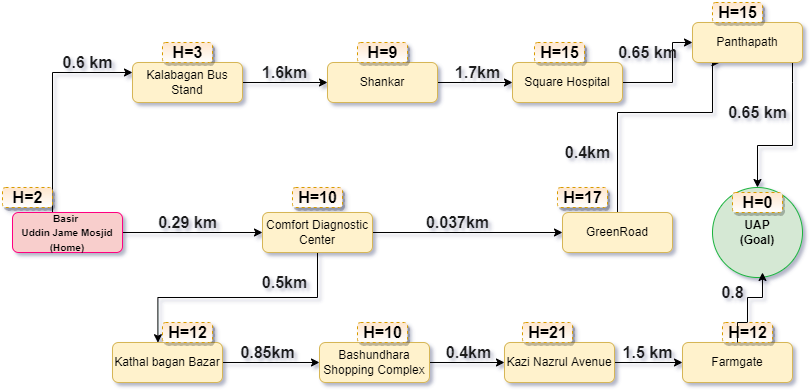

The diagram above was exported from draw.io. Its source (the exported page's mxGraphModel, read from the mxfile embedded in the PNG):
<mxGraphModel dx="868" dy="460" grid="1" gridSize="10" guides="1" tooltips="1" connect="1" arrows="1" fold="1" page="1" pageScale="1" pageWidth="850" pageHeight="1100" math="0" shadow="0">
  <root>
    <mxCell id="0" />
    <mxCell id="1" parent="0" />
    <mxCell id="pJV-GiXBh-ojPwNCXcf8-8" style="edgeStyle=orthogonalEdgeStyle;rounded=0;orthogonalLoop=1;jettySize=auto;html=1;" parent="1" source="pJV-GiXBh-ojPwNCXcf8-1" target="pJV-GiXBh-ojPwNCXcf8-3" edge="1">
      <mxGeometry relative="1" as="geometry" />
    </mxCell>
    <mxCell id="pJV-GiXBh-ojPwNCXcf8-21" style="edgeStyle=orthogonalEdgeStyle;rounded=0;orthogonalLoop=1;jettySize=auto;html=1;entryX=0;entryY=0.25;entryDx=0;entryDy=0;" parent="1" source="pJV-GiXBh-ojPwNCXcf8-1" target="pJV-GiXBh-ojPwNCXcf8-11" edge="1">
      <mxGeometry relative="1" as="geometry">
        <Array as="points">
          <mxPoint x="80" y="120" />
        </Array>
      </mxGeometry>
    </mxCell>
    <mxCell id="pJV-GiXBh-ojPwNCXcf8-1" value="&lt;font size=&quot;1&quot;&gt;Basir &lt;br&gt;Uddin Jame Mosjid (Home)&lt;/font&gt;" style="rounded=1;whiteSpace=wrap;html=1;fontStyle=1;labelBackgroundColor=none;fillColor=#f8cecc;strokeColor=#FF0080;" parent="1" vertex="1">
      <mxGeometry x="40" y="260" width="110" height="40" as="geometry" />
    </mxCell>
    <mxCell id="pJV-GiXBh-ojPwNCXcf8-9" style="edgeStyle=orthogonalEdgeStyle;rounded=0;orthogonalLoop=1;jettySize=auto;html=1;entryX=0;entryY=0.5;entryDx=0;entryDy=0;" parent="1" source="pJV-GiXBh-ojPwNCXcf8-3" target="pJV-GiXBh-ojPwNCXcf8-4" edge="1">
      <mxGeometry relative="1" as="geometry" />
    </mxCell>
    <mxCell id="pJV-GiXBh-ojPwNCXcf8-26" style="edgeStyle=orthogonalEdgeStyle;rounded=0;orthogonalLoop=1;jettySize=auto;html=1;entryX=0.413;entryY=0.005;entryDx=0;entryDy=0;entryPerimeter=0;" parent="1" source="pJV-GiXBh-ojPwNCXcf8-3" target="pJV-GiXBh-ojPwNCXcf8-16" edge="1">
      <mxGeometry relative="1" as="geometry">
        <Array as="points">
          <mxPoint x="345" y="345" />
          <mxPoint x="185" y="345" />
        </Array>
      </mxGeometry>
    </mxCell>
    <mxCell id="pJV-GiXBh-ojPwNCXcf8-3" value="Comfort Diagnostic Center" style="rounded=1;whiteSpace=wrap;html=1;fillColor=#fff2cc;strokeColor=#d6b656;" parent="1" vertex="1">
      <mxGeometry x="290" y="260" width="110" height="40" as="geometry" />
    </mxCell>
    <mxCell id="pJV-GiXBh-ojPwNCXcf8-31" style="edgeStyle=orthogonalEdgeStyle;rounded=0;orthogonalLoop=1;jettySize=auto;html=1;entryX=0.25;entryY=1;entryDx=0;entryDy=0;" parent="1" source="pJV-GiXBh-ojPwNCXcf8-4" target="pJV-GiXBh-ojPwNCXcf8-14" edge="1">
      <mxGeometry relative="1" as="geometry">
        <Array as="points">
          <mxPoint x="645" y="160" />
          <mxPoint x="740" y="160" />
          <mxPoint x="740" y="110" />
        </Array>
      </mxGeometry>
    </mxCell>
    <mxCell id="pJV-GiXBh-ojPwNCXcf8-4" value="GreenRoad" style="rounded=1;whiteSpace=wrap;html=1;fillColor=#fff2cc;strokeColor=#d6b656;" parent="1" vertex="1">
      <mxGeometry x="590" y="260" width="110" height="40" as="geometry" />
    </mxCell>
    <mxCell id="pJV-GiXBh-ojPwNCXcf8-22" style="edgeStyle=orthogonalEdgeStyle;rounded=0;orthogonalLoop=1;jettySize=auto;html=1;entryX=0;entryY=0.5;entryDx=0;entryDy=0;" parent="1" source="pJV-GiXBh-ojPwNCXcf8-11" target="pJV-GiXBh-ojPwNCXcf8-12" edge="1">
      <mxGeometry relative="1" as="geometry" />
    </mxCell>
    <mxCell id="pJV-GiXBh-ojPwNCXcf8-11" value="Kalabagan Bus Stand" style="rounded=1;whiteSpace=wrap;html=1;fillColor=#fff2cc;strokeColor=#d6b656;" parent="1" vertex="1">
      <mxGeometry x="160" y="110" width="110" height="40" as="geometry" />
    </mxCell>
    <mxCell id="pJV-GiXBh-ojPwNCXcf8-23" style="edgeStyle=orthogonalEdgeStyle;rounded=0;orthogonalLoop=1;jettySize=auto;html=1;entryX=0;entryY=0.5;entryDx=0;entryDy=0;" parent="1" source="pJV-GiXBh-ojPwNCXcf8-12" target="pJV-GiXBh-ojPwNCXcf8-13" edge="1">
      <mxGeometry relative="1" as="geometry" />
    </mxCell>
    <mxCell id="pJV-GiXBh-ojPwNCXcf8-12" value="Shankar" style="rounded=1;whiteSpace=wrap;html=1;fillColor=#fff2cc;strokeColor=#d6b656;" parent="1" vertex="1">
      <mxGeometry x="355" y="110" width="110" height="40" as="geometry" />
    </mxCell>
    <mxCell id="pJV-GiXBh-ojPwNCXcf8-24" style="edgeStyle=orthogonalEdgeStyle;rounded=0;orthogonalLoop=1;jettySize=auto;html=1;entryX=0;entryY=0.5;entryDx=0;entryDy=0;" parent="1" source="pJV-GiXBh-ojPwNCXcf8-13" target="pJV-GiXBh-ojPwNCXcf8-14" edge="1">
      <mxGeometry relative="1" as="geometry">
        <Array as="points">
          <mxPoint x="700" y="130" />
          <mxPoint x="700" y="90" />
        </Array>
      </mxGeometry>
    </mxCell>
    <mxCell id="pJV-GiXBh-ojPwNCXcf8-13" value="Square Hospital" style="rounded=1;whiteSpace=wrap;html=1;fillColor=#fff2cc;strokeColor=#d6b656;" parent="1" vertex="1">
      <mxGeometry x="540" y="110" width="110" height="40" as="geometry" />
    </mxCell>
    <mxCell id="pJV-GiXBh-ojPwNCXcf8-25" style="edgeStyle=orthogonalEdgeStyle;rounded=0;orthogonalLoop=1;jettySize=auto;html=1;" parent="1" source="pJV-GiXBh-ojPwNCXcf8-14" target="pJV-GiXBh-ojPwNCXcf8-15" edge="1">
      <mxGeometry relative="1" as="geometry">
        <Array as="points">
          <mxPoint x="820" y="130" />
          <mxPoint x="820" y="193" />
          <mxPoint x="810" y="193" />
        </Array>
      </mxGeometry>
    </mxCell>
    <mxCell id="pJV-GiXBh-ojPwNCXcf8-14" value="Panthapath" style="rounded=1;whiteSpace=wrap;html=1;fillColor=#fff2cc;strokeColor=#d6b656;" parent="1" vertex="1">
      <mxGeometry x="720" y="70" width="110" height="40" as="geometry" />
    </mxCell>
    <mxCell id="pJV-GiXBh-ojPwNCXcf8-15" value="UAP&lt;br&gt;(Goal)" style="ellipse;whiteSpace=wrap;html=1;fontStyle=1;fillColor=#d5e8d4;strokeColor=#1BB33E;" parent="1" vertex="1">
      <mxGeometry x="740" y="235" width="90" height="90" as="geometry" />
    </mxCell>
    <mxCell id="pJV-GiXBh-ojPwNCXcf8-27" style="edgeStyle=orthogonalEdgeStyle;rounded=0;orthogonalLoop=1;jettySize=auto;html=1;exitX=1;exitY=0.5;exitDx=0;exitDy=0;entryX=0;entryY=0.5;entryDx=0;entryDy=0;" parent="1" source="pJV-GiXBh-ojPwNCXcf8-16" target="pJV-GiXBh-ojPwNCXcf8-18" edge="1">
      <mxGeometry relative="1" as="geometry" />
    </mxCell>
    <mxCell id="pJV-GiXBh-ojPwNCXcf8-16" value="Kathal bagan Bazar" style="rounded=1;whiteSpace=wrap;html=1;fillColor=#fff2cc;strokeColor=#d6b656;" parent="1" vertex="1">
      <mxGeometry x="140" y="390" width="110" height="40" as="geometry" />
    </mxCell>
    <mxCell id="pJV-GiXBh-ojPwNCXcf8-28" style="edgeStyle=orthogonalEdgeStyle;rounded=0;orthogonalLoop=1;jettySize=auto;html=1;entryX=0;entryY=0.5;entryDx=0;entryDy=0;" parent="1" source="pJV-GiXBh-ojPwNCXcf8-18" target="pJV-GiXBh-ojPwNCXcf8-19" edge="1">
      <mxGeometry relative="1" as="geometry" />
    </mxCell>
    <mxCell id="pJV-GiXBh-ojPwNCXcf8-18" value="Bashundhara Shopping Complex" style="rounded=1;whiteSpace=wrap;html=1;fillColor=#fff2cc;strokeColor=#d6b656;" parent="1" vertex="1">
      <mxGeometry x="347" y="390" width="110" height="40" as="geometry" />
    </mxCell>
    <mxCell id="pJV-GiXBh-ojPwNCXcf8-29" style="edgeStyle=orthogonalEdgeStyle;rounded=0;orthogonalLoop=1;jettySize=auto;html=1;entryX=0;entryY=0.5;entryDx=0;entryDy=0;" parent="1" source="pJV-GiXBh-ojPwNCXcf8-19" target="pJV-GiXBh-ojPwNCXcf8-20" edge="1">
      <mxGeometry relative="1" as="geometry" />
    </mxCell>
    <mxCell id="pJV-GiXBh-ojPwNCXcf8-19" value="Kazi Nazrul Avenue" style="rounded=1;whiteSpace=wrap;html=1;fillColor=#fff2cc;strokeColor=#d6b656;" parent="1" vertex="1">
      <mxGeometry x="532" y="390" width="110" height="40" as="geometry" />
    </mxCell>
    <mxCell id="pJV-GiXBh-ojPwNCXcf8-30" style="edgeStyle=orthogonalEdgeStyle;rounded=0;orthogonalLoop=1;jettySize=auto;html=1;exitX=0.5;exitY=0;exitDx=0;exitDy=0;startArrow=none;" parent="1" source="fmMHSgar5cpnesMj_CZ5-13" edge="1">
      <mxGeometry relative="1" as="geometry">
        <mxPoint x="790" y="320" as="targetPoint" />
      </mxGeometry>
    </mxCell>
    <mxCell id="pJV-GiXBh-ojPwNCXcf8-20" value="Farmgate" style="rounded=1;whiteSpace=wrap;html=1;fillColor=#fff2cc;strokeColor=#d6b656;" parent="1" vertex="1">
      <mxGeometry x="710" y="390" width="110" height="40" as="geometry" />
    </mxCell>
    <mxCell id="pJV-GiXBh-ojPwNCXcf8-32" value="0.6 km" style="text;html=1;align=center;verticalAlign=middle;resizable=0;points=[];autosize=1;strokeColor=none;fillColor=none;fontSize=16;fontColor=#1A1A1A;fontStyle=1" parent="1" vertex="1">
      <mxGeometry x="80" y="100" width="70" height="20" as="geometry" />
    </mxCell>
    <mxCell id="pJV-GiXBh-ojPwNCXcf8-33" value="1.6km" style="text;html=1;align=center;verticalAlign=middle;resizable=0;points=[];autosize=1;strokeColor=none;fillColor=none;fontSize=16;fontColor=#1A1A1A;fontStyle=1" parent="1" vertex="1">
      <mxGeometry x="282" y="110" width="60" height="20" as="geometry" />
    </mxCell>
    <mxCell id="pJV-GiXBh-ojPwNCXcf8-34" value="1.7km" style="text;html=1;align=center;verticalAlign=middle;resizable=0;points=[];autosize=1;strokeColor=none;fillColor=none;fontSize=16;fontColor=#1A1A1A;fontStyle=1" parent="1" vertex="1">
      <mxGeometry x="475" y="110" width="60" height="20" as="geometry" />
    </mxCell>
    <mxCell id="pJV-GiXBh-ojPwNCXcf8-35" value="0.65 km" style="text;html=1;align=center;verticalAlign=middle;resizable=0;points=[];autosize=1;strokeColor=none;fillColor=none;fontSize=16;fontColor=#1A1A1A;fontStyle=1" parent="1" vertex="1">
      <mxGeometry x="640" y="90" width="70" height="20" as="geometry" />
    </mxCell>
    <mxCell id="pJV-GiXBh-ojPwNCXcf8-36" value="0.65 km" style="text;html=1;align=center;verticalAlign=middle;resizable=0;points=[];autosize=1;strokeColor=none;fillColor=none;fontSize=16;fontColor=#1A1A1A;fontStyle=1" parent="1" vertex="1">
      <mxGeometry x="750" y="150" width="70" height="20" as="geometry" />
    </mxCell>
    <mxCell id="pJV-GiXBh-ojPwNCXcf8-38" value="0.29 km" style="text;html=1;align=center;verticalAlign=middle;resizable=0;points=[];autosize=1;strokeColor=none;fillColor=none;fontSize=16;fontColor=#1A1A1A;fontStyle=1" parent="1" vertex="1">
      <mxGeometry x="180" y="260" width="70" height="20" as="geometry" />
    </mxCell>
    <mxCell id="pJV-GiXBh-ojPwNCXcf8-39" value="0.037km" style="text;html=1;align=center;verticalAlign=middle;resizable=0;points=[];autosize=1;strokeColor=none;fillColor=none;fontSize=16;fontColor=#1A1A1A;fontStyle=1" parent="1" vertex="1">
      <mxGeometry x="445" y="260" width="80" height="20" as="geometry" />
    </mxCell>
    <mxCell id="pJV-GiXBh-ojPwNCXcf8-40" value="0.4km" style="text;html=1;align=center;verticalAlign=middle;resizable=0;points=[];autosize=1;strokeColor=none;fillColor=none;fontSize=16;fontColor=#1A1A1A;fontStyle=1" parent="1" vertex="1">
      <mxGeometry x="585" y="190" width="60" height="20" as="geometry" />
    </mxCell>
    <mxCell id="pJV-GiXBh-ojPwNCXcf8-41" value="0.5km" style="text;html=1;align=center;verticalAlign=middle;resizable=0;points=[];autosize=1;strokeColor=none;fillColor=none;fontSize=16;fontColor=#1A1A1A;fontStyle=1" parent="1" vertex="1">
      <mxGeometry x="282" y="320" width="60" height="20" as="geometry" />
    </mxCell>
    <mxCell id="pJV-GiXBh-ojPwNCXcf8-42" value="0.85km" style="text;html=1;align=center;verticalAlign=middle;resizable=0;points=[];autosize=1;strokeColor=none;fillColor=none;fontSize=16;fontColor=#1A1A1A;fontStyle=1" parent="1" vertex="1">
      <mxGeometry x="260" y="390" width="70" height="20" as="geometry" />
    </mxCell>
    <mxCell id="pJV-GiXBh-ojPwNCXcf8-43" value="0.4km" style="text;html=1;align=center;verticalAlign=middle;resizable=0;points=[];autosize=1;strokeColor=none;fillColor=none;fontSize=16;fontColor=#1A1A1A;fontStyle=1" parent="1" vertex="1">
      <mxGeometry x="466" y="390" width="60" height="20" as="geometry" />
    </mxCell>
    <mxCell id="pJV-GiXBh-ojPwNCXcf8-44" value="1.5 km" style="text;html=1;align=center;verticalAlign=middle;resizable=0;points=[];autosize=1;strokeColor=none;fillColor=none;fontSize=16;fontColor=#1A1A1A;fontStyle=1" parent="1" vertex="1">
      <mxGeometry x="640" y="390" width="70" height="20" as="geometry" />
    </mxCell>
    <mxCell id="pJV-GiXBh-ojPwNCXcf8-46" value="0.8" style="text;html=1;align=center;verticalAlign=middle;resizable=0;points=[];autosize=1;strokeColor=none;fillColor=none;fontSize=16;fontColor=#1A1A1A;fontStyle=1" parent="1" vertex="1">
      <mxGeometry x="740" y="330" width="40" height="20" as="geometry" />
    </mxCell>
    <mxCell id="fmMHSgar5cpnesMj_CZ5-2" value="&lt;font style=&quot;font-size: 16px&quot;&gt;&lt;b&gt;H=2&lt;/b&gt;&lt;/font&gt;" style="text;html=1;align=center;verticalAlign=middle;resizable=0;points=[];autosize=1;strokeColor=#d79b00;fillColor=#ffe6cc;gradientColor=#ffffff;dashed=1;rounded=1;shadow=1;" vertex="1" parent="1">
      <mxGeometry x="30" y="235" width="50" height="20" as="geometry" />
    </mxCell>
    <mxCell id="fmMHSgar5cpnesMj_CZ5-3" value="&lt;font style=&quot;font-size: 16px&quot;&gt;&lt;b&gt;H=3&lt;/b&gt;&lt;/font&gt;" style="text;html=1;align=center;verticalAlign=middle;resizable=0;points=[];autosize=1;strokeColor=#d79b00;fillColor=#ffe6cc;gradientColor=#ffffff;dashed=1;rounded=1;shadow=1;" vertex="1" parent="1">
      <mxGeometry x="190" y="90" width="50" height="20" as="geometry" />
    </mxCell>
    <mxCell id="fmMHSgar5cpnesMj_CZ5-4" value="&lt;font style=&quot;font-size: 16px&quot;&gt;&lt;b&gt;H=9&lt;/b&gt;&lt;/font&gt;" style="text;html=1;align=center;verticalAlign=middle;resizable=0;points=[];autosize=1;strokeColor=#d79b00;fillColor=#ffe6cc;gradientColor=#ffffff;dashed=1;rounded=1;shadow=1;" vertex="1" parent="1">
      <mxGeometry x="385" y="90" width="50" height="20" as="geometry" />
    </mxCell>
    <mxCell id="fmMHSgar5cpnesMj_CZ5-5" value="&lt;font style=&quot;font-size: 16px&quot;&gt;&lt;b&gt;H=15&lt;/b&gt;&lt;/font&gt;" style="text;html=1;align=center;verticalAlign=middle;resizable=0;points=[];autosize=1;strokeColor=#d79b00;fillColor=#ffe6cc;gradientColor=#ffffff;dashed=1;rounded=1;shadow=1;" vertex="1" parent="1">
      <mxGeometry x="562" y="90" width="50" height="20" as="geometry" />
    </mxCell>
    <mxCell id="fmMHSgar5cpnesMj_CZ5-6" value="&lt;font style=&quot;font-size: 16px&quot;&gt;&lt;b&gt;H=15&lt;/b&gt;&lt;/font&gt;" style="text;html=1;align=center;verticalAlign=middle;resizable=0;points=[];autosize=1;strokeColor=#d79b00;fillColor=#ffe6cc;gradientColor=#ffffff;dashed=1;rounded=1;shadow=1;" vertex="1" parent="1">
      <mxGeometry x="740" y="50" width="50" height="20" as="geometry" />
    </mxCell>
    <mxCell id="fmMHSgar5cpnesMj_CZ5-7" value="&lt;font style=&quot;font-size: 16px&quot;&gt;&lt;b&gt;H=0&lt;/b&gt;&lt;/font&gt;" style="text;html=1;align=center;verticalAlign=middle;resizable=0;points=[];autosize=1;strokeColor=#d79b00;fillColor=#ffe6cc;gradientColor=#ffffff;dashed=1;rounded=1;shadow=1;" vertex="1" parent="1">
      <mxGeometry x="760" y="240" width="50" height="20" as="geometry" />
    </mxCell>
    <mxCell id="fmMHSgar5cpnesMj_CZ5-8" value="&lt;font style=&quot;font-size: 16px&quot;&gt;&lt;b&gt;H=10&lt;/b&gt;&lt;/font&gt;" style="text;html=1;align=center;verticalAlign=middle;resizable=0;points=[];autosize=1;strokeColor=#d79b00;fillColor=#ffe6cc;gradientColor=#ffffff;dashed=1;rounded=1;shadow=1;" vertex="1" parent="1">
      <mxGeometry x="320" y="235" width="50" height="20" as="geometry" />
    </mxCell>
    <mxCell id="fmMHSgar5cpnesMj_CZ5-9" value="&lt;font style=&quot;font-size: 16px&quot;&gt;&lt;b&gt;H=17&lt;/b&gt;&lt;/font&gt;" style="text;html=1;align=center;verticalAlign=middle;resizable=0;points=[];autosize=1;strokeColor=#d79b00;fillColor=#ffe6cc;gradientColor=#ffffff;dashed=1;rounded=1;shadow=1;" vertex="1" parent="1">
      <mxGeometry x="585" y="235" width="50" height="20" as="geometry" />
    </mxCell>
    <mxCell id="fmMHSgar5cpnesMj_CZ5-10" value="&lt;font style=&quot;font-size: 16px&quot;&gt;&lt;b&gt;H=12&lt;/b&gt;&lt;/font&gt;" style="text;html=1;align=center;verticalAlign=middle;resizable=0;points=[];autosize=1;strokeColor=#d79b00;fillColor=#ffe6cc;gradientColor=#ffffff;dashed=1;rounded=1;shadow=1;" vertex="1" parent="1">
      <mxGeometry x="190" y="370" width="50" height="20" as="geometry" />
    </mxCell>
    <mxCell id="fmMHSgar5cpnesMj_CZ5-11" value="&lt;font style=&quot;font-size: 16px&quot;&gt;&lt;b&gt;H=10&lt;/b&gt;&lt;/font&gt;" style="text;html=1;align=center;verticalAlign=middle;resizable=0;points=[];autosize=1;strokeColor=#d79b00;fillColor=#ffe6cc;gradientColor=#ffffff;dashed=1;rounded=1;shadow=1;" vertex="1" parent="1">
      <mxGeometry x="385" y="370" width="50" height="20" as="geometry" />
    </mxCell>
    <mxCell id="fmMHSgar5cpnesMj_CZ5-12" value="&lt;font style=&quot;font-size: 16px&quot;&gt;&lt;b&gt;H=21&lt;/b&gt;&lt;/font&gt;" style="text;html=1;align=center;verticalAlign=middle;resizable=0;points=[];autosize=1;strokeColor=#d79b00;fillColor=#ffe6cc;gradientColor=#ffffff;dashed=1;rounded=1;shadow=1;" vertex="1" parent="1">
      <mxGeometry x="550" y="370" width="50" height="20" as="geometry" />
    </mxCell>
    <mxCell id="fmMHSgar5cpnesMj_CZ5-13" value="&lt;font style=&quot;font-size: 16px&quot;&gt;&lt;b&gt;H=12&lt;/b&gt;&lt;/font&gt;" style="text;html=1;align=center;verticalAlign=middle;resizable=0;points=[];autosize=1;strokeColor=#d79b00;fillColor=#ffe6cc;gradientColor=#ffffff;dashed=1;rounded=1;shadow=1;" vertex="1" parent="1">
      <mxGeometry x="750" y="370" width="50" height="20" as="geometry" />
    </mxCell>
    <mxCell id="fmMHSgar5cpnesMj_CZ5-14" value="" style="edgeStyle=orthogonalEdgeStyle;rounded=0;orthogonalLoop=1;jettySize=auto;html=1;exitX=0.5;exitY=0;exitDx=0;exitDy=0;endArrow=none;" edge="1" parent="1" source="pJV-GiXBh-ojPwNCXcf8-20" target="fmMHSgar5cpnesMj_CZ5-13">
      <mxGeometry relative="1" as="geometry">
        <mxPoint x="790" y="320" as="targetPoint" />
        <mxPoint x="765" y="390" as="sourcePoint" />
      </mxGeometry>
    </mxCell>
  </root>
</mxGraphModel>